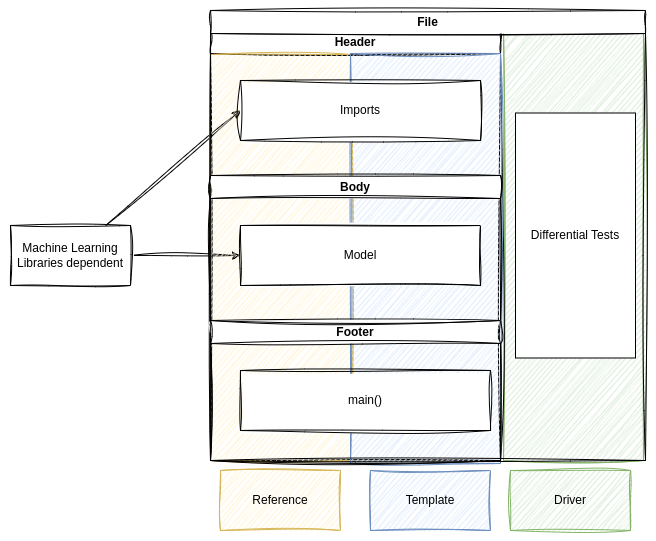

The diagram above was exported from draw.io. Its source (the exported page's mxGraphModel, read from the mxfile embedded in the PNG):
<mxGraphModel dx="858" dy="879" grid="1" gridSize="10" guides="1" tooltips="1" connect="1" arrows="1" fold="1" page="1" pageScale="1" pageWidth="827" pageHeight="1169" math="0" shadow="0">
  <root>
    <mxCell id="0" />
    <mxCell id="1" parent="0" />
    <mxCell id="WcwEFJO0mhPjMKhJfkhV-24" value="" style="rounded=0;whiteSpace=wrap;html=1;fillColor=#d5e8d4;strokeColor=#82b366;sketch=1;curveFitting=1;jiggle=2;" vertex="1" parent="1">
      <mxGeometry x="733" y="120" width="140" height="430" as="geometry" />
    </mxCell>
    <mxCell id="WcwEFJO0mhPjMKhJfkhV-4" value="" style="rounded=0;orthogonalLoop=1;jettySize=auto;html=1;entryX=0;entryY=0.5;entryDx=0;entryDy=0;sketch=1;curveFitting=1;jiggle=2;" edge="1" parent="1" source="WcwEFJO0mhPjMKhJfkhV-1" target="WcwEFJO0mhPjMKhJfkhV-3">
      <mxGeometry relative="1" as="geometry" />
    </mxCell>
    <mxCell id="WcwEFJO0mhPjMKhJfkhV-10" value="" style="rounded=0;orthogonalLoop=1;jettySize=auto;html=1;sketch=1;curveFitting=1;jiggle=2;" edge="1" parent="1" source="WcwEFJO0mhPjMKhJfkhV-1" target="WcwEFJO0mhPjMKhJfkhV-9">
      <mxGeometry relative="1" as="geometry" />
    </mxCell>
    <mxCell id="WcwEFJO0mhPjMKhJfkhV-1" value="Machine Learning Libraries dependent" style="rounded=0;whiteSpace=wrap;html=1;sketch=1;curveFitting=1;jiggle=2;" vertex="1" parent="1">
      <mxGeometry x="240" y="315" width="120" height="60" as="geometry" />
    </mxCell>
    <mxCell id="WcwEFJO0mhPjMKhJfkhV-5" value="Header" style="swimlane;whiteSpace=wrap;html=1;sketch=1;curveFitting=1;jiggle=2;" vertex="1" parent="1">
      <mxGeometry x="440" y="120" width="290" height="430" as="geometry" />
    </mxCell>
    <mxCell id="WcwEFJO0mhPjMKhJfkhV-23" value="" style="rounded=0;whiteSpace=wrap;html=1;fillColor=#fff2cc;strokeColor=#d6b656;sketch=1;curveFitting=1;jiggle=2;" vertex="1" parent="WcwEFJO0mhPjMKhJfkhV-5">
      <mxGeometry y="24" width="140" height="406" as="geometry" />
    </mxCell>
    <mxCell id="WcwEFJO0mhPjMKhJfkhV-20" value="" style="rounded=0;whiteSpace=wrap;html=1;fillColor=#dae8fc;strokeColor=#6c8ebf;sketch=1;curveFitting=1;jiggle=2;" vertex="1" parent="WcwEFJO0mhPjMKhJfkhV-5">
      <mxGeometry x="140" y="23" width="150" height="410" as="geometry" />
    </mxCell>
    <mxCell id="WcwEFJO0mhPjMKhJfkhV-3" value="Imports" style="rounded=0;whiteSpace=wrap;html=1;sketch=1;curveFitting=1;jiggle=2;" vertex="1" parent="WcwEFJO0mhPjMKhJfkhV-5">
      <mxGeometry x="30" y="50" width="240" height="60" as="geometry" />
    </mxCell>
    <mxCell id="WcwEFJO0mhPjMKhJfkhV-25" value="File" style="swimlane;whiteSpace=wrap;html=1;sketch=1;curveFitting=1;jiggle=2;startSize=23;" vertex="1" parent="WcwEFJO0mhPjMKhJfkhV-5">
      <mxGeometry y="-20" width="435" height="450" as="geometry" />
    </mxCell>
    <mxCell id="WcwEFJO0mhPjMKhJfkhV-26" value="Differential Tests" style="rounded=0;whiteSpace=wrap;html=1;" vertex="1" parent="WcwEFJO0mhPjMKhJfkhV-25">
      <mxGeometry x="305" y="102.5" width="120" height="245" as="geometry" />
    </mxCell>
    <mxCell id="WcwEFJO0mhPjMKhJfkhV-6" value="Body&lt;span style=&quot;color: rgba(0, 0, 0, 0); font-family: monospace; font-size: 0px; font-weight: 400; text-align: start; text-wrap: nowrap;&quot;&gt;%3CmxGraphModel%3E%3Croot%3E%3CmxCell%20id%3D%220%22%2F%3E%3CmxCell%20id%3D%221%22%20parent%3D%220%22%2F%3E%3CmxCell%20id%3D%222%22%20value%3D%22Header%22%20style%3D%22swimlane%3BwhiteSpace%3Dwrap%3Bhtml%3D1%3B%22%20vertex%3D%221%22%20parent%3D%221%22%3E%3CmxGeometry%20x%3D%22440%22%20y%3D%22100%22%20width%3D%22200%22%20height%3D%22200%22%20as%3D%22geometry%22%2F%3E%3C%2FmxCell%3E%3C%2Froot%3E%3C%2FmxGraphModel%3E&lt;/span&gt;" style="swimlane;whiteSpace=wrap;html=1;sketch=1;curveFitting=1;jiggle=2;" vertex="1" parent="1">
      <mxGeometry x="440" y="265" width="290" height="145" as="geometry" />
    </mxCell>
    <mxCell id="WcwEFJO0mhPjMKhJfkhV-9" value="Model" style="rounded=0;whiteSpace=wrap;html=1;sketch=1;curveFitting=1;jiggle=2;" vertex="1" parent="WcwEFJO0mhPjMKhJfkhV-6">
      <mxGeometry x="30" y="50" width="240" height="60" as="geometry" />
    </mxCell>
    <mxCell id="WcwEFJO0mhPjMKhJfkhV-7" value="Footer" style="swimlane;whiteSpace=wrap;html=1;sketch=1;curveFitting=1;jiggle=2;" vertex="1" parent="1">
      <mxGeometry x="440" y="410" width="290" height="140" as="geometry" />
    </mxCell>
    <mxCell id="WcwEFJO0mhPjMKhJfkhV-11" value="main()" style="rounded=0;whiteSpace=wrap;html=1;sketch=1;curveFitting=1;jiggle=2;" vertex="1" parent="WcwEFJO0mhPjMKhJfkhV-7">
      <mxGeometry x="30" y="50" width="250" height="60" as="geometry" />
    </mxCell>
    <mxCell id="WcwEFJO0mhPjMKhJfkhV-27" value="Reference" style="rounded=0;whiteSpace=wrap;html=1;sketch=1;curveFitting=1;jiggle=2;fillColor=#fff2cc;strokeColor=#d6b656;" vertex="1" parent="1">
      <mxGeometry x="450" y="560" width="120" height="60" as="geometry" />
    </mxCell>
    <mxCell id="WcwEFJO0mhPjMKhJfkhV-28" value="Template" style="rounded=0;whiteSpace=wrap;html=1;sketch=1;curveFitting=1;jiggle=2;fillColor=#dae8fc;strokeColor=#6c8ebf;" vertex="1" parent="1">
      <mxGeometry x="600" y="560" width="120" height="60" as="geometry" />
    </mxCell>
    <mxCell id="WcwEFJO0mhPjMKhJfkhV-29" value="Driver" style="rounded=0;whiteSpace=wrap;html=1;sketch=1;curveFitting=1;jiggle=2;fillColor=#d5e8d4;strokeColor=#82b366;" vertex="1" parent="1">
      <mxGeometry x="740" y="560" width="120" height="60" as="geometry" />
    </mxCell>
  </root>
</mxGraphModel>